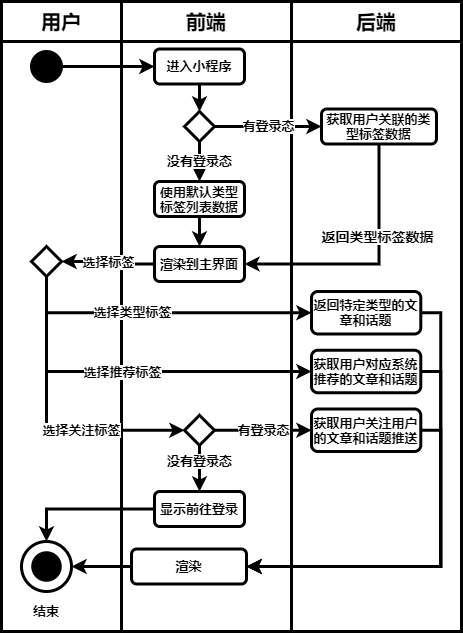

The diagram above was exported from draw.io. Its source (the exported page's mxGraphModel, read from the mxfile embedded in the PNG):
<mxGraphModel dx="1711" dy="701" grid="1" gridSize="10" guides="1" tooltips="1" connect="1" arrows="1" fold="1" page="1" pageScale="1" pageWidth="827" pageHeight="1169" math="0" shadow="0">
  <root>
    <mxCell id="0" />
    <mxCell id="1" parent="0" />
    <mxCell id="3" value="" style="rounded=0;whiteSpace=wrap;html=1;strokeWidth=3;fontStyle=1;fontSize=13;" parent="1" vertex="1">
      <mxGeometry x="330" y="80" width="170" height="590" as="geometry" />
    </mxCell>
    <mxCell id="4" value="" style="rounded=0;whiteSpace=wrap;html=1;strokeWidth=3;fontStyle=1;fontSize=13;" parent="1" vertex="1">
      <mxGeometry x="40" y="80" width="120" height="590" as="geometry" />
    </mxCell>
    <mxCell id="5" value="" style="rounded=0;whiteSpace=wrap;html=1;strokeWidth=3;fontStyle=1;fontSize=13;" parent="1" vertex="1">
      <mxGeometry x="160" y="80" width="170" height="590" as="geometry" />
    </mxCell>
    <mxCell id="6" value="用户" style="rounded=0;whiteSpace=wrap;html=1;strokeWidth=3;fontStyle=1;fontSize=20;" parent="1" vertex="1">
      <mxGeometry x="40" y="40" width="120" height="40" as="geometry" />
    </mxCell>
    <mxCell id="7" value="前端" style="rounded=0;whiteSpace=wrap;html=1;strokeWidth=3;fontStyle=1;fontSize=20;" parent="1" vertex="1">
      <mxGeometry x="160" y="40" width="170" height="40" as="geometry" />
    </mxCell>
    <mxCell id="8" value="后端" style="rounded=0;whiteSpace=wrap;html=1;strokeWidth=3;fontStyle=1;fontSize=20;" parent="1" vertex="1">
      <mxGeometry x="330" y="40" width="170" height="40" as="geometry" />
    </mxCell>
    <mxCell id="11" value="" style="ellipse;whiteSpace=wrap;html=1;aspect=fixed;background=black;strokeColor=#030303;fillColor=#000000;strokeWidth=3;fontStyle=1;fontSize=13;" parent="1" vertex="1">
      <mxGeometry x="70" y="90" width="30" height="30" as="geometry" />
    </mxCell>
    <mxCell id="12" value="进入小程序" style="rounded=1;whiteSpace=wrap;html=1;strokeWidth=3;fontStyle=1;fontSize=13;" parent="1" vertex="1">
      <mxGeometry x="193" y="87.5" width="90" height="35" as="geometry" />
    </mxCell>
    <mxCell id="10" value="" style="edgeStyle=orthogonalEdgeStyle;rounded=0;orthogonalLoop=1;jettySize=auto;html=1;entryX=0;entryY=0.5;entryDx=0;entryDy=0;strokeWidth=3;fontStyle=1;fontSize=13;" parent="1" source="11" target="12" edge="1">
      <mxGeometry x="40" y="40" as="geometry" />
    </mxCell>
    <mxCell id="44" value="" style="ellipse;whiteSpace=wrap;html=1;aspect=fixed;rounded=1;strokeColor=#000000;strokeWidth=3;fillColor=none;gradientColor=none;fontSize=13;fontStyle=1" parent="1" vertex="1">
      <mxGeometry x="60" y="580" width="50" height="50" as="geometry" />
    </mxCell>
    <mxCell id="45" value="" style="ellipse;whiteSpace=wrap;html=1;aspect=fixed;rounded=1;strokeWidth=3;fontSize=13;fillColor=#000000;fontStyle=1" parent="1" vertex="1">
      <mxGeometry x="71.25" y="591.25" width="27.5" height="27.5" as="geometry" />
    </mxCell>
    <mxCell id="47" value="结束" style="text;html=1;strokeColor=none;fillColor=none;align=center;verticalAlign=middle;whiteSpace=wrap;rounded=0;fontSize=13;strokeWidth=3;fontStyle=1" parent="1" vertex="1">
      <mxGeometry x="65" y="640" width="40" height="20" as="geometry" />
    </mxCell>
    <mxCell id="52" value="" style="rhombus;whiteSpace=wrap;html=1;strokeWidth=3;fontStyle=1;fontSize=13;" parent="1" vertex="1">
      <mxGeometry x="223" y="150" width="30" height="30" as="geometry" />
    </mxCell>
    <mxCell id="55" style="edgeStyle=orthogonalEdgeStyle;rounded=0;orthogonalLoop=1;jettySize=auto;html=1;exitX=0.5;exitY=1;exitDx=0;exitDy=0;entryX=0.5;entryY=0;entryDx=0;entryDy=0;fontSize=13;strokeWidth=3;fontStyle=1" parent="1" source="12" target="52" edge="1">
      <mxGeometry x="-62" y="40" as="geometry" />
    </mxCell>
    <mxCell id="54" value="有登录态" style="endArrow=classic;html=1;exitX=1;exitY=0.5;exitDx=0;exitDy=0;entryX=0;entryY=0.5;entryDx=0;entryDy=0;fontSize=13;strokeWidth=3;fontStyle=1" parent="1" source="52" target="56" edge="1">
      <mxGeometry x="-40" y="40" width="50" height="50" as="geometry">
        <mxPoint x="610" y="340" as="sourcePoint" />
        <mxPoint x="400" y="165" as="targetPoint" />
      </mxGeometry>
    </mxCell>
    <mxCell id="104" style="edgeStyle=orthogonalEdgeStyle;rounded=0;orthogonalLoop=1;jettySize=auto;html=1;exitX=0.5;exitY=1;exitDx=0;exitDy=0;entryX=1;entryY=0.5;entryDx=0;entryDy=0;strokeWidth=3;fontSize=13;" edge="1" parent="1" source="56" target="74">
      <mxGeometry relative="1" as="geometry" />
    </mxCell>
    <mxCell id="105" value="&lt;span style=&quot;font-size: 14px&quot;&gt;返回类型标签数据&lt;/span&gt;" style="edgeLabel;html=1;align=center;verticalAlign=middle;resizable=0;points=[];fontSize=13;fontStyle=1" vertex="1" connectable="0" parent="104">
      <mxGeometry x="-0.2807" y="-2" relative="1" as="geometry">
        <mxPoint as="offset" />
      </mxGeometry>
    </mxCell>
    <mxCell id="56" value="获取用户关联的类型标签数据" style="rounded=1;whiteSpace=wrap;html=1;strokeWidth=3;fontStyle=1;fontSize=13;" parent="1" vertex="1">
      <mxGeometry x="360" y="147.5" width="115" height="35" as="geometry" />
    </mxCell>
    <mxCell id="59" value="使用默认类型标签列表数据" style="rounded=1;whiteSpace=wrap;html=1;strokeWidth=3;fontStyle=1;fontSize=13;" parent="1" vertex="1">
      <mxGeometry x="193" y="220" width="90" height="35" as="geometry" />
    </mxCell>
    <mxCell id="61" value="没有登录态" style="edgeStyle=orthogonalEdgeStyle;rounded=0;orthogonalLoop=1;jettySize=auto;html=1;exitX=0.5;exitY=1;exitDx=0;exitDy=0;fontSize=13;strokeWidth=3;fontStyle=1" parent="1" source="52" target="59" edge="1">
      <mxGeometry x="-62" y="40" as="geometry" />
    </mxCell>
    <mxCell id="62" value="" style="rhombus;whiteSpace=wrap;html=1;strokeWidth=3;fontStyle=1;fontSize=13;" parent="1" vertex="1">
      <mxGeometry x="70" y="285" width="30" height="30" as="geometry" />
    </mxCell>
    <mxCell id="71" value="获取用户对应系统推荐的文章和话题" style="rounded=1;whiteSpace=wrap;html=1;strokeWidth=3;fontStyle=1;fontSize=13;" parent="1" vertex="1">
      <mxGeometry x="350" y="388.75" width="109.29" height="42.5" as="geometry" />
    </mxCell>
    <mxCell id="100" value="选择推荐标签" style="edgeStyle=orthogonalEdgeStyle;rounded=0;orthogonalLoop=1;jettySize=auto;html=1;exitX=0.5;exitY=1;exitDx=0;exitDy=0;entryX=0;entryY=0.5;entryDx=0;entryDy=0;fontSize=13;strokeWidth=3;fontStyle=1" parent="1" source="62" target="71" edge="1">
      <mxGeometry as="geometry">
        <mxPoint x="-57" y="48" as="offset" />
      </mxGeometry>
    </mxCell>
    <mxCell id="79" value="选择标签" style="edgeStyle=orthogonalEdgeStyle;rounded=0;orthogonalLoop=1;jettySize=auto;html=1;exitX=0;exitY=0.5;exitDx=0;exitDy=0;entryX=1;entryY=0.5;entryDx=0;entryDy=0;fontSize=13;strokeWidth=3;fontStyle=1" parent="1" source="74" target="62" edge="1">
      <mxGeometry x="40" y="40" as="geometry" />
    </mxCell>
    <mxCell id="74" value="渲染到主界面" style="rounded=1;whiteSpace=wrap;html=1;strokeWidth=3;fontStyle=1;fontSize=13;" parent="1" vertex="1">
      <mxGeometry x="193" y="285" width="90" height="35" as="geometry" />
    </mxCell>
    <mxCell id="78" style="edgeStyle=orthogonalEdgeStyle;rounded=0;orthogonalLoop=1;jettySize=auto;html=1;exitX=0.5;exitY=1;exitDx=0;exitDy=0;entryX=0.5;entryY=0;entryDx=0;entryDy=0;fontSize=13;strokeWidth=3;fontStyle=1" parent="1" source="59" target="74" edge="1">
      <mxGeometry x="-62" y="40" as="geometry" />
    </mxCell>
    <mxCell id="83" value="" style="rhombus;whiteSpace=wrap;html=1;strokeWidth=3;fontStyle=1;fontSize=13;" parent="1" vertex="1">
      <mxGeometry x="223" y="453.75" width="30" height="30" as="geometry" />
    </mxCell>
    <mxCell id="99" value="选择关注标签" style="edgeStyle=orthogonalEdgeStyle;rounded=0;orthogonalLoop=1;jettySize=auto;html=1;exitX=0.5;exitY=1;exitDx=0;exitDy=0;entryX=0;entryY=0.5;entryDx=0;entryDy=0;fontSize=13;strokeWidth=3;fontStyle=1" parent="1" source="62" target="83" edge="1">
      <mxGeometry as="geometry">
        <mxPoint x="-34" y="77" as="offset" />
      </mxGeometry>
    </mxCell>
    <mxCell id="84" value="返回特定类型的文章和话题" style="rounded=1;whiteSpace=wrap;html=1;strokeWidth=3;fontStyle=1;fontSize=13;" parent="1" vertex="1">
      <mxGeometry x="350" y="330" width="109.29" height="42.5" as="geometry" />
    </mxCell>
    <mxCell id="101" value="选择类型标签" style="edgeStyle=orthogonalEdgeStyle;rounded=0;orthogonalLoop=1;jettySize=auto;html=1;exitX=0.5;exitY=1;exitDx=0;exitDy=0;entryX=0;entryY=0.5;entryDx=0;entryDy=0;fontSize=13;strokeWidth=3;fontStyle=1" parent="1" source="62" target="84" edge="1">
      <mxGeometry as="geometry">
        <mxPoint x="-47" y="18" as="offset" />
      </mxGeometry>
    </mxCell>
    <mxCell id="86" value="获取用户关注用户的文章和话题推送" style="rounded=1;whiteSpace=wrap;html=1;strokeWidth=3;fontStyle=1;fontSize=13;" parent="1" vertex="1">
      <mxGeometry x="350" y="447.5" width="109.29" height="42.5" as="geometry" />
    </mxCell>
    <mxCell id="87" value="有登录态" style="edgeStyle=orthogonalEdgeStyle;rounded=0;orthogonalLoop=1;jettySize=auto;html=1;exitX=1;exitY=0.5;exitDx=0;exitDy=0;entryX=0;entryY=0.5;entryDx=0;entryDy=0;fontSize=13;strokeWidth=3;fontStyle=1" parent="1" source="83" target="86" edge="1">
      <mxGeometry x="-40" y="40" as="geometry" />
    </mxCell>
    <mxCell id="102" style="edgeStyle=orthogonalEdgeStyle;rounded=0;orthogonalLoop=1;jettySize=auto;html=1;exitX=0;exitY=0.5;exitDx=0;exitDy=0;entryX=0.5;entryY=0;entryDx=0;entryDy=0;strokeWidth=3;fontStyle=1;fontSize=13;" parent="1" source="88" target="44" edge="1">
      <mxGeometry x="40" y="40" as="geometry" />
    </mxCell>
    <mxCell id="88" value="显示前往登录" style="rounded=1;whiteSpace=wrap;html=1;strokeWidth=3;fontStyle=1;fontSize=13;" parent="1" vertex="1">
      <mxGeometry x="193" y="530" width="90" height="35" as="geometry" />
    </mxCell>
    <mxCell id="89" value="没有登录态" style="edgeStyle=orthogonalEdgeStyle;rounded=0;orthogonalLoop=1;jettySize=auto;html=1;exitX=0.5;exitY=1;exitDx=0;exitDy=0;entryX=0.5;entryY=0;entryDx=0;entryDy=0;fontSize=13;strokeWidth=3;fontStyle=1" parent="1" source="83" target="88" edge="1">
      <mxGeometry as="geometry">
        <mxPoint y="-7" as="offset" />
      </mxGeometry>
    </mxCell>
    <mxCell id="94" style="edgeStyle=orthogonalEdgeStyle;rounded=0;orthogonalLoop=1;jettySize=auto;html=1;exitX=0;exitY=0.5;exitDx=0;exitDy=0;entryX=1;entryY=0.5;entryDx=0;entryDy=0;fontSize=13;strokeWidth=3;fontStyle=1" parent="1" source="90" target="44" edge="1">
      <mxGeometry x="40" y="40" as="geometry" />
    </mxCell>
    <mxCell id="90" value="渲染" style="rounded=1;whiteSpace=wrap;html=1;strokeWidth=3;fontStyle=1;fontSize=13;" parent="1" vertex="1">
      <mxGeometry x="170" y="587.5" width="115" height="35" as="geometry" />
    </mxCell>
    <mxCell id="98" style="edgeStyle=orthogonalEdgeStyle;rounded=0;orthogonalLoop=1;jettySize=auto;html=1;exitX=1;exitY=0.5;exitDx=0;exitDy=0;entryX=1;entryY=0.5;entryDx=0;entryDy=0;strokeWidth=3;fontStyle=1;fontSize=13;" parent="1" source="71" target="90" edge="1">
      <mxGeometry x="-40" y="40" as="geometry" />
    </mxCell>
    <mxCell id="95" style="edgeStyle=orthogonalEdgeStyle;rounded=0;orthogonalLoop=1;jettySize=auto;html=1;exitX=1;exitY=0.5;exitDx=0;exitDy=0;entryX=1;entryY=0.5;entryDx=0;entryDy=0;strokeWidth=3;fontStyle=1;fontSize=13;" parent="1" source="84" target="90" edge="1">
      <mxGeometry x="-40" y="40" as="geometry" />
    </mxCell>
    <mxCell id="97" style="edgeStyle=orthogonalEdgeStyle;rounded=0;orthogonalLoop=1;jettySize=auto;html=1;exitX=1;exitY=0.5;exitDx=0;exitDy=0;entryX=1;entryY=0.5;entryDx=0;entryDy=0;strokeWidth=3;fontStyle=1;fontSize=13;" parent="1" source="86" target="90" edge="1">
      <mxGeometry x="-40" y="40" as="geometry" />
    </mxCell>
  </root>
</mxGraphModel>